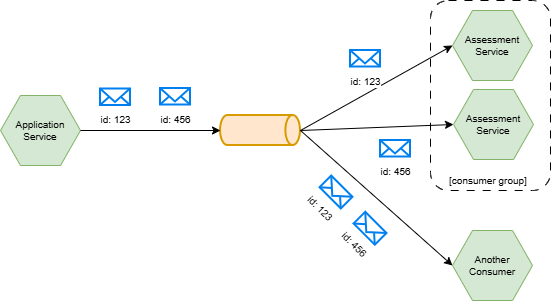

The diagram above was exported from draw.io. Its source (the exported page's mxGraphModel, read from the mxfile embedded in the PNG):
<mxGraphModel dx="766" dy="454" grid="1" gridSize="10" guides="1" tooltips="1" connect="1" arrows="1" fold="1" page="1" pageScale="1" pageWidth="850" pageHeight="1100" math="0" shadow="0">
  <root>
    <mxCell id="0" />
    <mxCell id="1" parent="0" />
    <mxCell id="Vo_dH1VXeVw-MEuN2ayQ-1" parent="1" style="shape=hexagon;perimeter=hexagonPerimeter2;whiteSpace=wrap;html=1;fixedSize=1;fontSize=10;fillColor=#d5e8d4;strokeColor=#82b366;" value="Application Service" vertex="1">
      <mxGeometry height="70" width="80" x="40" y="145" as="geometry" />
    </mxCell>
    <mxCell id="Vo_dH1VXeVw-MEuN2ayQ-3" parent="1" style="strokeWidth=2;html=1;shape=mxgraph.flowchart.direct_data;whiteSpace=wrap;fillColor=#ffe6cc;strokeColor=#d79b00;" value="" vertex="1">
      <mxGeometry height="30" width="80" x="260" y="165" as="geometry" />
    </mxCell>
    <mxCell id="Vo_dH1VXeVw-MEuN2ayQ-4" edge="1" parent="1" source="Vo_dH1VXeVw-MEuN2ayQ-1" style="edgeStyle=orthogonalEdgeStyle;rounded=0;orthogonalLoop=1;jettySize=auto;html=1;entryX=0;entryY=0.5;entryDx=0;entryDy=0;entryPerimeter=0;" target="Vo_dH1VXeVw-MEuN2ayQ-3">
      <mxGeometry relative="1" as="geometry" />
    </mxCell>
    <mxCell id="Vo_dH1VXeVw-MEuN2ayQ-11" parent="1" style="rounded=1;whiteSpace=wrap;html=1;dashed=1;dashPattern=8 8;" value="" vertex="1">
      <mxGeometry height="190" width="120" x="470" y="50" as="geometry" />
    </mxCell>
    <mxCell id="Vo_dH1VXeVw-MEuN2ayQ-13" parent="1" style="shape=hexagon;perimeter=hexagonPerimeter2;whiteSpace=wrap;html=1;fixedSize=1;fontSize=10;fillColor=#d5e8d4;strokeColor=#82b366;" value="Assessment Service" vertex="1">
      <mxGeometry height="70" width="80" x="492" y="60" as="geometry" />
    </mxCell>
    <mxCell id="Vo_dH1VXeVw-MEuN2ayQ-14" parent="1" style="shape=hexagon;perimeter=hexagonPerimeter2;whiteSpace=wrap;html=1;fixedSize=1;fontSize=10;fillColor=#d5e8d4;strokeColor=#82b366;" value="Assessment Service" vertex="1">
      <mxGeometry height="70" width="80" x="493" y="139" as="geometry" />
    </mxCell>
    <mxCell id="Vo_dH1VXeVw-MEuN2ayQ-16" edge="1" parent="1" source="Vo_dH1VXeVw-MEuN2ayQ-3" style="endArrow=classic;html=1;rounded=0;exitX=1;exitY=0.5;exitDx=0;exitDy=0;exitPerimeter=0;entryX=0;entryY=0.5;entryDx=0;entryDy=0;" target="Vo_dH1VXeVw-MEuN2ayQ-13" value="">
      <mxGeometry height="50" relative="1" width="50" as="geometry">
        <mxPoint x="380" y="210" as="sourcePoint" />
        <mxPoint x="430" y="160" as="targetPoint" />
      </mxGeometry>
    </mxCell>
    <mxCell id="Vo_dH1VXeVw-MEuN2ayQ-17" edge="1" parent="1" source="Vo_dH1VXeVw-MEuN2ayQ-3" style="endArrow=classic;html=1;rounded=0;exitX=1;exitY=0.5;exitDx=0;exitDy=0;exitPerimeter=0;entryX=0;entryY=0.5;entryDx=0;entryDy=0;" target="Vo_dH1VXeVw-MEuN2ayQ-14" value="">
      <mxGeometry height="50" relative="1" width="50" as="geometry">
        <mxPoint x="380" y="210" as="sourcePoint" />
        <mxPoint x="430" y="160" as="targetPoint" />
      </mxGeometry>
    </mxCell>
    <mxCell id="Vo_dH1VXeVw-MEuN2ayQ-20" parent="1" style="shape=hexagon;perimeter=hexagonPerimeter2;whiteSpace=wrap;html=1;fixedSize=1;fontSize=10;fillColor=#d5e8d4;strokeColor=#82b366;" value="Another Consumer" vertex="1">
      <mxGeometry height="70" width="80" x="492" y="280" as="geometry" />
    </mxCell>
    <mxCell id="Vo_dH1VXeVw-MEuN2ayQ-21" edge="1" parent="1" source="Vo_dH1VXeVw-MEuN2ayQ-3" style="endArrow=classic;html=1;rounded=0;exitX=1;exitY=0.5;exitDx=0;exitDy=0;exitPerimeter=0;entryX=0;entryY=0.5;entryDx=0;entryDy=0;" target="Vo_dH1VXeVw-MEuN2ayQ-20" value="">
      <mxGeometry height="50" relative="1" width="50" as="geometry">
        <mxPoint x="380" y="200" as="sourcePoint" />
        <mxPoint x="430" y="150" as="targetPoint" />
      </mxGeometry>
    </mxCell>
    <mxCell id="Vo_dH1VXeVw-MEuN2ayQ-22" parent="1" style="text;html=1;whiteSpace=wrap;strokeColor=none;fillColor=none;align=center;verticalAlign=middle;rounded=0;fontSize=10;" value="[consumer group]" vertex="1">
      <mxGeometry height="30" width="110" x="473" y="215" as="geometry" />
    </mxCell>
    <mxCell id="Vo_dH1VXeVw-MEuN2ayQ-24" parent="1" style="html=1;verticalLabelPosition=bottom;align=center;labelBackgroundColor=#ffffff;verticalAlign=top;strokeWidth=2;strokeColor=#0080F0;shadow=0;dashed=0;shape=mxgraph.ios7.icons.mail;rotation=45;" value="&lt;font style=&quot;font-size: 10px;&quot;&gt;id: 123&lt;/font&gt;" vertex="1">
      <mxGeometry height="16.5" width="30" x="361" y="233.75" as="geometry" />
    </mxCell>
    <mxCell id="Vo_dH1VXeVw-MEuN2ayQ-25" parent="1" style="html=1;verticalLabelPosition=bottom;align=center;labelBackgroundColor=#ffffff;verticalAlign=top;strokeWidth=2;strokeColor=#0080F0;shadow=0;dashed=0;shape=mxgraph.ios7.icons.mail;rotation=45;" value="&lt;font style=&quot;font-size: 10px;&quot;&gt;id: 456&lt;/font&gt;" vertex="1">
      <mxGeometry height="16.5" width="30" x="395" y="270" as="geometry" />
    </mxCell>
    <mxCell id="Vo_dH1VXeVw-MEuN2ayQ-26" parent="1" style="html=1;verticalLabelPosition=bottom;align=center;labelBackgroundColor=#ffffff;verticalAlign=top;strokeWidth=2;strokeColor=#0080F0;shadow=0;dashed=0;shape=mxgraph.ios7.icons.mail;" value="&lt;font style=&quot;font-size: 10px;&quot;&gt;id: 123&lt;/font&gt;" vertex="1">
      <mxGeometry height="16.5" width="30" x="390" y="100" as="geometry" />
    </mxCell>
    <mxCell id="Vo_dH1VXeVw-MEuN2ayQ-29" parent="1" style="html=1;verticalLabelPosition=bottom;align=center;labelBackgroundColor=#ffffff;verticalAlign=top;strokeWidth=2;strokeColor=#0080F0;shadow=0;dashed=0;shape=mxgraph.ios7.icons.mail;" value="&lt;font style=&quot;font-size: 10px;&quot;&gt;id: 456&lt;/font&gt;" vertex="1">
      <mxGeometry height="16.5" width="30" x="420" y="190" as="geometry" />
    </mxCell>
    <mxCell id="Vo_dH1VXeVw-MEuN2ayQ-33" parent="1" style="html=1;verticalLabelPosition=bottom;align=center;labelBackgroundColor=#ffffff;verticalAlign=top;strokeWidth=2;strokeColor=#0080F0;shadow=0;dashed=0;shape=mxgraph.ios7.icons.mail;" value="&lt;font style=&quot;font-size: 10px;&quot;&gt;id: 123&lt;/font&gt;" vertex="1">
      <mxGeometry height="16.5" width="30" x="140" y="138.5" as="geometry" />
    </mxCell>
    <mxCell id="Vo_dH1VXeVw-MEuN2ayQ-34" parent="1" style="html=1;verticalLabelPosition=bottom;align=center;labelBackgroundColor=#ffffff;verticalAlign=top;strokeWidth=2;strokeColor=#0080F0;shadow=0;dashed=0;shape=mxgraph.ios7.icons.mail;" value="&lt;font style=&quot;font-size: 10px;&quot;&gt;id: 456&lt;/font&gt;" vertex="1">
      <mxGeometry height="16.5" width="30" x="200" y="138" as="geometry" />
    </mxCell>
  </root>
</mxGraphModel>